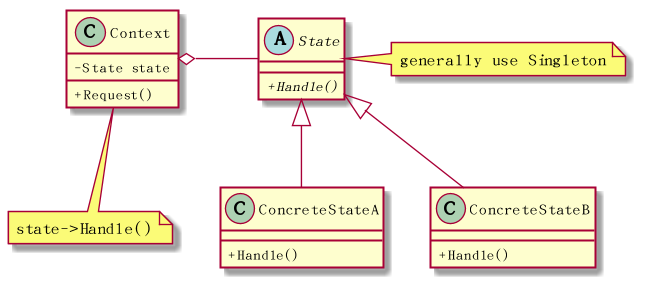

The diagram above was rendered by PlantUML. Its source (embedded in the PNG):
@startuml
scale 650 width
skinparam classAttributeIconSize 0
abstract class State{
    + {abstract} Handle()
}

class ConcreteStateA{
    + Handle()
}

class ConcreteStateB{
    + Handle()
}

class Context{
    - State state
    + Request()
}

note "state->Handle()" as N1
Context .. N1
Context o- State
note "generally use Singleton" as N2
State . N2
State <|-- ConcreteStateA
State <|-- ConcreteStateB
@enduml